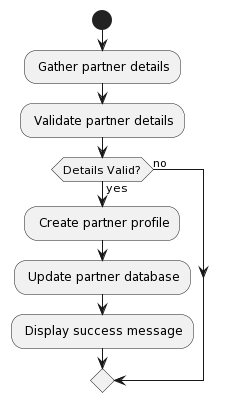

The diagram above was rendered by PlantUML. Its source (embedded in the PNG):
@startuml
start
: Gather partner details;
: Validate partner details;
if (Details Valid?) then (yes)
  : Create partner profile;
  : Update partner database;
  : Display success message;
else (no)
@enduml